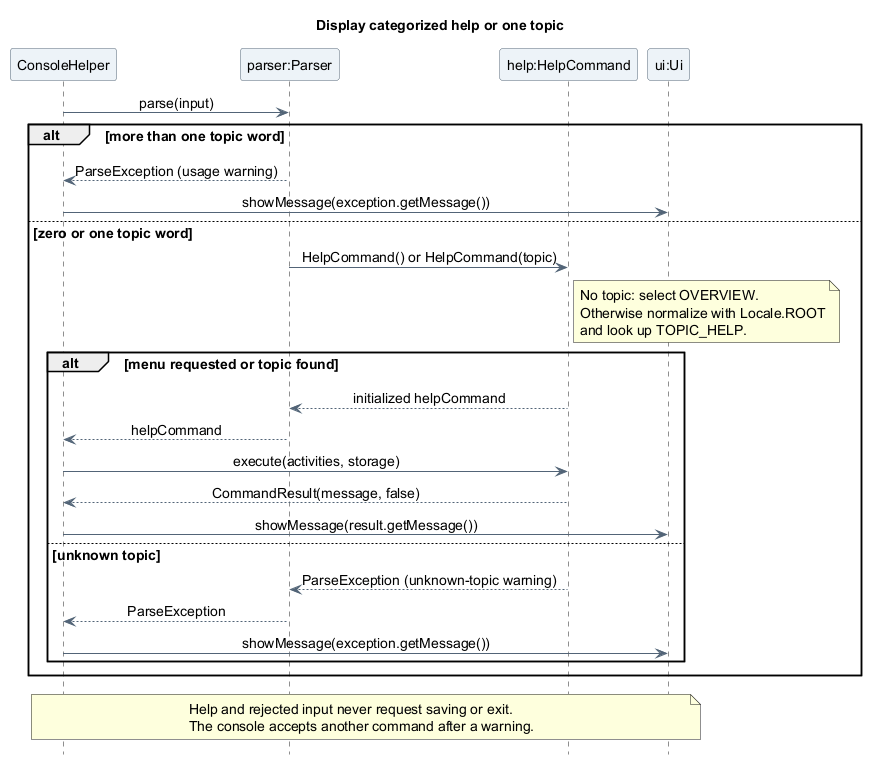

The diagram above was rendered by PlantUML. Its source (embedded in the PNG):
@startuml
title Display categorized help or one topic
skinparam backgroundColor white
skinparam shadowing false
skinparam defaultFontName SansSerif
skinparam defaultFontSize 14
skinparam ParticipantBackgroundColor #EDF3F8
skinparam ParticipantBorderColor #526477
skinparam ArrowColor #526477
skinparam sequenceMessageAlign center
hide footbox

participant "ConsoleHelper" as Console
participant "parser:Parser" as Parser
participant "help:HelpCommand" as Help
participant "ui:Ui" as UI

Console -> Parser : parse(input)
alt more than one topic word
  Parser --> Console : ParseException (usage warning)
  Console -> UI : showMessage(exception.getMessage())
else zero or one topic word
  Parser -> Help : HelpCommand() or HelpCommand(topic)
  note right of Help
    No topic: select OVERVIEW.
    Otherwise normalize with Locale.ROOT
    and look up TOPIC_HELP.
  end note
  alt menu requested or topic found
    Help --> Parser : initialized helpCommand
    Parser --> Console : helpCommand
    Console -> Help : execute(activities, storage)
    Help --> Console : CommandResult(message, false)
    Console -> UI : showMessage(result.getMessage())
  else unknown topic
    Help --> Parser : ParseException (unknown-topic warning)
    Parser --> Console : ParseException
    Console -> UI : showMessage(exception.getMessage())
  end
end

note over Console, UI
  Help and rejected input never request saving or exit.
  The console accepts another command after a warning.
end note
@enduml